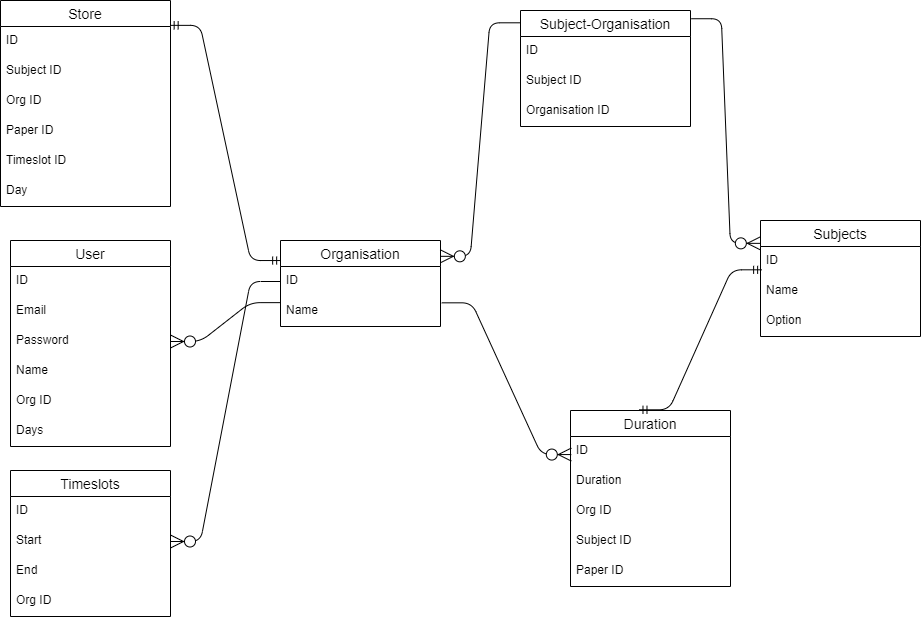

The diagram above was exported from draw.io. Its source (the exported page's mxGraphModel, read from the mxfile embedded in the PNG):
<mxGraphModel dx="705" dy="350" grid="1" gridSize="10" guides="1" tooltips="1" connect="1" arrows="1" fold="1" page="1" pageScale="1" pageWidth="1100" pageHeight="850" math="0" shadow="0">
  <root>
    <mxCell id="0" />
    <mxCell id="1" parent="0" />
    <mxCell id="7X7AjggZBsAg3tM7CnxV-1" value="User" style="swimlane;fontStyle=0;childLayout=stackLayout;horizontal=1;startSize=26;horizontalStack=0;resizeParent=1;resizeParentMax=0;resizeLast=0;collapsible=1;marginBottom=0;align=center;fontSize=14;" vertex="1" parent="1">
      <mxGeometry x="80" y="280" width="160" height="206" as="geometry">
        <mxRectangle x="80" y="280" width="60" height="26" as="alternateBounds" />
      </mxGeometry>
    </mxCell>
    <mxCell id="7X7AjggZBsAg3tM7CnxV-2" value="ID" style="text;strokeColor=none;fillColor=none;spacingLeft=4;spacingRight=4;overflow=hidden;rotatable=0;points=[[0,0.5],[1,0.5]];portConstraint=eastwest;fontSize=12;" vertex="1" parent="7X7AjggZBsAg3tM7CnxV-1">
      <mxGeometry y="26" width="160" height="30" as="geometry" />
    </mxCell>
    <mxCell id="7X7AjggZBsAg3tM7CnxV-6" value="Email" style="text;strokeColor=none;fillColor=none;spacingLeft=4;spacingRight=4;overflow=hidden;rotatable=0;points=[[0,0.5],[1,0.5]];portConstraint=eastwest;fontSize=12;" vertex="1" parent="7X7AjggZBsAg3tM7CnxV-1">
      <mxGeometry y="56" width="160" height="30" as="geometry" />
    </mxCell>
    <mxCell id="7X7AjggZBsAg3tM7CnxV-7" value="Password" style="text;strokeColor=none;fillColor=none;spacingLeft=4;spacingRight=4;overflow=hidden;rotatable=0;points=[[0,0.5],[1,0.5]];portConstraint=eastwest;fontSize=12;" vertex="1" parent="7X7AjggZBsAg3tM7CnxV-1">
      <mxGeometry y="86" width="160" height="30" as="geometry" />
    </mxCell>
    <mxCell id="7X7AjggZBsAg3tM7CnxV-8" value="Name" style="text;strokeColor=none;fillColor=none;spacingLeft=4;spacingRight=4;overflow=hidden;rotatable=0;points=[[0,0.5],[1,0.5]];portConstraint=eastwest;fontSize=12;" vertex="1" parent="7X7AjggZBsAg3tM7CnxV-1">
      <mxGeometry y="116" width="160" height="30" as="geometry" />
    </mxCell>
    <mxCell id="7X7AjggZBsAg3tM7CnxV-9" value="Org ID" style="text;strokeColor=none;fillColor=none;spacingLeft=4;spacingRight=4;overflow=hidden;rotatable=0;points=[[0,0.5],[1,0.5]];portConstraint=eastwest;fontSize=12;" vertex="1" parent="7X7AjggZBsAg3tM7CnxV-1">
      <mxGeometry y="146" width="160" height="30" as="geometry" />
    </mxCell>
    <mxCell id="7X7AjggZBsAg3tM7CnxV-10" value="Days" style="text;strokeColor=none;fillColor=none;spacingLeft=4;spacingRight=4;overflow=hidden;rotatable=0;points=[[0,0.5],[1,0.5]];portConstraint=eastwest;fontSize=12;" vertex="1" parent="7X7AjggZBsAg3tM7CnxV-1">
      <mxGeometry y="176" width="160" height="30" as="geometry" />
    </mxCell>
    <mxCell id="7X7AjggZBsAg3tM7CnxV-11" value="Organisation" style="swimlane;fontStyle=0;childLayout=stackLayout;horizontal=1;startSize=26;horizontalStack=0;resizeParent=1;resizeParentMax=0;resizeLast=0;collapsible=1;marginBottom=0;align=center;fontSize=14;" vertex="1" parent="1">
      <mxGeometry x="350" y="280" width="160" height="86" as="geometry">
        <mxRectangle x="80" y="280" width="60" height="26" as="alternateBounds" />
      </mxGeometry>
    </mxCell>
    <mxCell id="7X7AjggZBsAg3tM7CnxV-12" value="ID" style="text;strokeColor=none;fillColor=none;spacingLeft=4;spacingRight=4;overflow=hidden;rotatable=0;points=[[0,0.5],[1,0.5]];portConstraint=eastwest;fontSize=12;" vertex="1" parent="7X7AjggZBsAg3tM7CnxV-11">
      <mxGeometry y="26" width="160" height="30" as="geometry" />
    </mxCell>
    <mxCell id="7X7AjggZBsAg3tM7CnxV-15" value="Name" style="text;strokeColor=none;fillColor=none;spacingLeft=4;spacingRight=4;overflow=hidden;rotatable=0;points=[[0,0.5],[1,0.5]];portConstraint=eastwest;fontSize=12;" vertex="1" parent="7X7AjggZBsAg3tM7CnxV-11">
      <mxGeometry y="56" width="160" height="30" as="geometry" />
    </mxCell>
    <mxCell id="7X7AjggZBsAg3tM7CnxV-18" value="" style="edgeStyle=entityRelationEdgeStyle;fontSize=12;html=1;endArrow=ERzeroToMany;endFill=1;exitX=-0.002;exitY=0.205;exitDx=0;exitDy=0;exitPerimeter=0;endSize=11;" edge="1" parent="1" source="7X7AjggZBsAg3tM7CnxV-15" target="7X7AjggZBsAg3tM7CnxV-7">
      <mxGeometry width="100" height="100" relative="1" as="geometry">
        <mxPoint x="340" y="298" as="sourcePoint" />
        <mxPoint x="320" y="370" as="targetPoint" />
      </mxGeometry>
    </mxCell>
    <mxCell id="7X7AjggZBsAg3tM7CnxV-19" value="Subjects" style="swimlane;fontStyle=0;childLayout=stackLayout;horizontal=1;startSize=26;horizontalStack=0;resizeParent=1;resizeParentMax=0;resizeLast=0;collapsible=1;marginBottom=0;align=center;fontSize=14;" vertex="1" parent="1">
      <mxGeometry x="830" y="260" width="160" height="116" as="geometry">
        <mxRectangle x="80" y="280" width="60" height="26" as="alternateBounds" />
      </mxGeometry>
    </mxCell>
    <mxCell id="7X7AjggZBsAg3tM7CnxV-20" value="ID" style="text;strokeColor=none;fillColor=none;spacingLeft=4;spacingRight=4;overflow=hidden;rotatable=0;points=[[0,0.5],[1,0.5]];portConstraint=eastwest;fontSize=12;" vertex="1" parent="7X7AjggZBsAg3tM7CnxV-19">
      <mxGeometry y="26" width="160" height="30" as="geometry" />
    </mxCell>
    <mxCell id="7X7AjggZBsAg3tM7CnxV-23" value="Name" style="text;strokeColor=none;fillColor=none;spacingLeft=4;spacingRight=4;overflow=hidden;rotatable=0;points=[[0,0.5],[1,0.5]];portConstraint=eastwest;fontSize=12;" vertex="1" parent="7X7AjggZBsAg3tM7CnxV-19">
      <mxGeometry y="56" width="160" height="30" as="geometry" />
    </mxCell>
    <mxCell id="7X7AjggZBsAg3tM7CnxV-26" value="Option" style="text;strokeColor=none;fillColor=none;spacingLeft=4;spacingRight=4;overflow=hidden;rotatable=0;points=[[0,0.5],[1,0.5]];portConstraint=eastwest;fontSize=12;" vertex="1" parent="7X7AjggZBsAg3tM7CnxV-19">
      <mxGeometry y="86" width="160" height="30" as="geometry" />
    </mxCell>
    <mxCell id="7X7AjggZBsAg3tM7CnxV-29" value="Timeslots" style="swimlane;fontStyle=0;childLayout=stackLayout;horizontal=1;startSize=26;horizontalStack=0;resizeParent=1;resizeParentMax=0;resizeLast=0;collapsible=1;marginBottom=0;align=center;fontSize=14;" vertex="1" parent="1">
      <mxGeometry x="80" y="510" width="160" height="146" as="geometry" />
    </mxCell>
    <mxCell id="7X7AjggZBsAg3tM7CnxV-30" value="ID" style="text;strokeColor=none;fillColor=none;spacingLeft=4;spacingRight=4;overflow=hidden;rotatable=0;points=[[0,0.5],[1,0.5]];portConstraint=eastwest;fontSize=12;" vertex="1" parent="7X7AjggZBsAg3tM7CnxV-29">
      <mxGeometry y="26" width="160" height="30" as="geometry" />
    </mxCell>
    <mxCell id="7X7AjggZBsAg3tM7CnxV-31" value="Start" style="text;strokeColor=none;fillColor=none;spacingLeft=4;spacingRight=4;overflow=hidden;rotatable=0;points=[[0,0.5],[1,0.5]];portConstraint=eastwest;fontSize=12;" vertex="1" parent="7X7AjggZBsAg3tM7CnxV-29">
      <mxGeometry y="56" width="160" height="30" as="geometry" />
    </mxCell>
    <mxCell id="7X7AjggZBsAg3tM7CnxV-32" value="End" style="text;strokeColor=none;fillColor=none;spacingLeft=4;spacingRight=4;overflow=hidden;rotatable=0;points=[[0,0.5],[1,0.5]];portConstraint=eastwest;fontSize=12;" vertex="1" parent="7X7AjggZBsAg3tM7CnxV-29">
      <mxGeometry y="86" width="160" height="30" as="geometry" />
    </mxCell>
    <mxCell id="7X7AjggZBsAg3tM7CnxV-33" value="Org ID" style="text;strokeColor=none;fillColor=none;spacingLeft=4;spacingRight=4;overflow=hidden;rotatable=0;points=[[0,0.5],[1,0.5]];portConstraint=eastwest;fontSize=12;" vertex="1" parent="7X7AjggZBsAg3tM7CnxV-29">
      <mxGeometry y="116" width="160" height="30" as="geometry" />
    </mxCell>
    <mxCell id="7X7AjggZBsAg3tM7CnxV-38" value="" style="edgeStyle=entityRelationEdgeStyle;fontSize=12;html=1;endArrow=ERzeroToMany;endFill=1;exitX=0;exitY=0.5;exitDx=0;exitDy=0;entryX=1;entryY=0.5;entryDx=0;entryDy=0;endSize=11;" edge="1" parent="1" source="7X7AjggZBsAg3tM7CnxV-12" target="7X7AjggZBsAg3tM7CnxV-31">
      <mxGeometry width="100" height="100" relative="1" as="geometry">
        <mxPoint x="230" y="510" as="sourcePoint" />
        <mxPoint x="330" y="410" as="targetPoint" />
      </mxGeometry>
    </mxCell>
    <mxCell id="7X7AjggZBsAg3tM7CnxV-39" value="Duration" style="swimlane;fontStyle=0;childLayout=stackLayout;horizontal=1;startSize=26;horizontalStack=0;resizeParent=1;resizeParentMax=0;resizeLast=0;collapsible=1;marginBottom=0;align=center;fontSize=14;" vertex="1" parent="1">
      <mxGeometry x="640" y="450" width="160" height="176" as="geometry" />
    </mxCell>
    <mxCell id="7X7AjggZBsAg3tM7CnxV-40" value="ID" style="text;strokeColor=none;fillColor=none;spacingLeft=4;spacingRight=4;overflow=hidden;rotatable=0;points=[[0,0.5],[1,0.5]];portConstraint=eastwest;fontSize=12;" vertex="1" parent="7X7AjggZBsAg3tM7CnxV-39">
      <mxGeometry y="26" width="160" height="30" as="geometry" />
    </mxCell>
    <mxCell id="7X7AjggZBsAg3tM7CnxV-41" value="Duration" style="text;strokeColor=none;fillColor=none;spacingLeft=4;spacingRight=4;overflow=hidden;rotatable=0;points=[[0,0.5],[1,0.5]];portConstraint=eastwest;fontSize=12;" vertex="1" parent="7X7AjggZBsAg3tM7CnxV-39">
      <mxGeometry y="56" width="160" height="30" as="geometry" />
    </mxCell>
    <mxCell id="7X7AjggZBsAg3tM7CnxV-42" value="Org ID" style="text;strokeColor=none;fillColor=none;spacingLeft=4;spacingRight=4;overflow=hidden;rotatable=0;points=[[0,0.5],[1,0.5]];portConstraint=eastwest;fontSize=12;" vertex="1" parent="7X7AjggZBsAg3tM7CnxV-39">
      <mxGeometry y="86" width="160" height="30" as="geometry" />
    </mxCell>
    <mxCell id="7X7AjggZBsAg3tM7CnxV-43" value="Subject ID" style="text;strokeColor=none;fillColor=none;spacingLeft=4;spacingRight=4;overflow=hidden;rotatable=0;points=[[0,0.5],[1,0.5]];portConstraint=eastwest;fontSize=12;" vertex="1" parent="7X7AjggZBsAg3tM7CnxV-39">
      <mxGeometry y="116" width="160" height="30" as="geometry" />
    </mxCell>
    <mxCell id="7X7AjggZBsAg3tM7CnxV-44" value="Paper ID" style="text;strokeColor=none;fillColor=none;spacingLeft=4;spacingRight=4;overflow=hidden;rotatable=0;points=[[0,0.5],[1,0.5]];portConstraint=eastwest;fontSize=12;" vertex="1" parent="7X7AjggZBsAg3tM7CnxV-39">
      <mxGeometry y="146" width="160" height="30" as="geometry" />
    </mxCell>
    <mxCell id="7X7AjggZBsAg3tM7CnxV-45" value="" style="edgeStyle=entityRelationEdgeStyle;fontSize=12;html=1;endArrow=ERzeroToMany;endFill=1;exitX=1.008;exitY=0.211;exitDx=0;exitDy=0;endSize=11;entryX=0.005;entryY=0.602;entryDx=0;entryDy=0;entryPerimeter=0;exitPerimeter=0;" edge="1" parent="1" source="7X7AjggZBsAg3tM7CnxV-15" target="7X7AjggZBsAg3tM7CnxV-40">
      <mxGeometry width="100" height="100" relative="1" as="geometry">
        <mxPoint x="460" y="510" as="sourcePoint" />
        <mxPoint x="590" y="490" as="targetPoint" />
      </mxGeometry>
    </mxCell>
    <mxCell id="7X7AjggZBsAg3tM7CnxV-47" value="Store" style="swimlane;fontStyle=0;childLayout=stackLayout;horizontal=1;startSize=26;horizontalStack=0;resizeParent=1;resizeParentMax=0;resizeLast=0;collapsible=1;marginBottom=0;align=center;fontSize=14;" vertex="1" parent="1">
      <mxGeometry x="70" y="40" width="170" height="206" as="geometry" />
    </mxCell>
    <mxCell id="7X7AjggZBsAg3tM7CnxV-48" value="ID" style="text;strokeColor=none;fillColor=none;spacingLeft=4;spacingRight=4;overflow=hidden;rotatable=0;points=[[0,0.5],[1,0.5]];portConstraint=eastwest;fontSize=12;" vertex="1" parent="7X7AjggZBsAg3tM7CnxV-47">
      <mxGeometry y="26" width="170" height="30" as="geometry" />
    </mxCell>
    <mxCell id="7X7AjggZBsAg3tM7CnxV-49" value="Subject ID" style="text;strokeColor=none;fillColor=none;spacingLeft=4;spacingRight=4;overflow=hidden;rotatable=0;points=[[0,0.5],[1,0.5]];portConstraint=eastwest;fontSize=12;" vertex="1" parent="7X7AjggZBsAg3tM7CnxV-47">
      <mxGeometry y="56" width="170" height="30" as="geometry" />
    </mxCell>
    <mxCell id="7X7AjggZBsAg3tM7CnxV-50" value="Org ID" style="text;strokeColor=none;fillColor=none;spacingLeft=4;spacingRight=4;overflow=hidden;rotatable=0;points=[[0,0.5],[1,0.5]];portConstraint=eastwest;fontSize=12;" vertex="1" parent="7X7AjggZBsAg3tM7CnxV-47">
      <mxGeometry y="86" width="170" height="30" as="geometry" />
    </mxCell>
    <mxCell id="7X7AjggZBsAg3tM7CnxV-51" value="Paper ID" style="text;strokeColor=none;fillColor=none;spacingLeft=4;spacingRight=4;overflow=hidden;rotatable=0;points=[[0,0.5],[1,0.5]];portConstraint=eastwest;fontSize=12;" vertex="1" parent="7X7AjggZBsAg3tM7CnxV-47">
      <mxGeometry y="116" width="170" height="30" as="geometry" />
    </mxCell>
    <mxCell id="7X7AjggZBsAg3tM7CnxV-52" value="Timeslot ID" style="text;strokeColor=none;fillColor=none;spacingLeft=4;spacingRight=4;overflow=hidden;rotatable=0;points=[[0,0.5],[1,0.5]];portConstraint=eastwest;fontSize=12;" vertex="1" parent="7X7AjggZBsAg3tM7CnxV-47">
      <mxGeometry y="146" width="170" height="30" as="geometry" />
    </mxCell>
    <mxCell id="7X7AjggZBsAg3tM7CnxV-53" value="Day" style="text;strokeColor=none;fillColor=none;spacingLeft=4;spacingRight=4;overflow=hidden;rotatable=0;points=[[0,0.5],[1,0.5]];portConstraint=eastwest;fontSize=12;" vertex="1" parent="7X7AjggZBsAg3tM7CnxV-47">
      <mxGeometry y="176" width="170" height="30" as="geometry" />
    </mxCell>
    <mxCell id="7X7AjggZBsAg3tM7CnxV-55" value="" style="edgeStyle=entityRelationEdgeStyle;fontSize=12;html=1;endArrow=ERmandOne;startArrow=ERmandOne;entryX=0.001;entryY=0.233;entryDx=0;entryDy=0;exitX=0.998;exitY=-0.038;exitDx=0;exitDy=0;entryPerimeter=0;exitPerimeter=0;" edge="1" parent="1" source="7X7AjggZBsAg3tM7CnxV-48" target="7X7AjggZBsAg3tM7CnxV-11">
      <mxGeometry width="100" height="100" relative="1" as="geometry">
        <mxPoint x="590" y="570" as="sourcePoint" />
        <mxPoint x="690" y="470" as="targetPoint" />
      </mxGeometry>
    </mxCell>
    <mxCell id="7X7AjggZBsAg3tM7CnxV-57" value="Subject-Organisation" style="swimlane;fontStyle=0;childLayout=stackLayout;horizontal=1;startSize=26;horizontalStack=0;resizeParent=1;resizeParentMax=0;resizeLast=0;collapsible=1;marginBottom=0;align=center;fontSize=14;" vertex="1" parent="1">
      <mxGeometry x="590" y="50" width="170" height="116" as="geometry" />
    </mxCell>
    <mxCell id="7X7AjggZBsAg3tM7CnxV-58" value="ID" style="text;strokeColor=none;fillColor=none;spacingLeft=4;spacingRight=4;overflow=hidden;rotatable=0;points=[[0,0.5],[1,0.5]];portConstraint=eastwest;fontSize=12;" vertex="1" parent="7X7AjggZBsAg3tM7CnxV-57">
      <mxGeometry y="26" width="170" height="30" as="geometry" />
    </mxCell>
    <mxCell id="7X7AjggZBsAg3tM7CnxV-59" value="Subject ID" style="text;strokeColor=none;fillColor=none;spacingLeft=4;spacingRight=4;overflow=hidden;rotatable=0;points=[[0,0.5],[1,0.5]];portConstraint=eastwest;fontSize=12;" vertex="1" parent="7X7AjggZBsAg3tM7CnxV-57">
      <mxGeometry y="56" width="170" height="30" as="geometry" />
    </mxCell>
    <mxCell id="7X7AjggZBsAg3tM7CnxV-60" value="Organisation ID" style="text;strokeColor=none;fillColor=none;spacingLeft=4;spacingRight=4;overflow=hidden;rotatable=0;points=[[0,0.5],[1,0.5]];portConstraint=eastwest;fontSize=12;" vertex="1" parent="7X7AjggZBsAg3tM7CnxV-57">
      <mxGeometry y="86" width="170" height="30" as="geometry" />
    </mxCell>
    <mxCell id="7X7AjggZBsAg3tM7CnxV-61" value="" style="edgeStyle=entityRelationEdgeStyle;fontSize=12;html=1;endArrow=ERzeroToMany;endFill=1;exitX=-0.004;exitY=0.106;exitDx=0;exitDy=0;endSize=11;exitPerimeter=0;entryX=0.999;entryY=0.184;entryDx=0;entryDy=0;entryPerimeter=0;" edge="1" parent="1" source="7X7AjggZBsAg3tM7CnxV-57" target="7X7AjggZBsAg3tM7CnxV-11">
      <mxGeometry width="100" height="100" relative="1" as="geometry">
        <mxPoint x="510" y="296" as="sourcePoint" />
        <mxPoint x="480" y="480" as="targetPoint" />
      </mxGeometry>
    </mxCell>
    <mxCell id="7X7AjggZBsAg3tM7CnxV-62" value="" style="edgeStyle=entityRelationEdgeStyle;fontSize=12;html=1;endArrow=ERzeroToMany;endFill=1;exitX=1.005;exitY=0.071;exitDx=0;exitDy=0;endSize=11;exitPerimeter=0;entryX=-0.001;entryY=0.197;entryDx=0;entryDy=0;entryPerimeter=0;" edge="1" parent="1" source="7X7AjggZBsAg3tM7CnxV-57" target="7X7AjggZBsAg3tM7CnxV-19">
      <mxGeometry width="100" height="100" relative="1" as="geometry">
        <mxPoint x="599.3199999999999" y="72.29600000000005" as="sourcePoint" />
        <mxPoint x="519.8399999999999" y="305.82399999999996" as="targetPoint" />
      </mxGeometry>
    </mxCell>
    <mxCell id="7X7AjggZBsAg3tM7CnxV-63" value="" style="edgeStyle=entityRelationEdgeStyle;fontSize=12;html=1;endArrow=ERmandOne;startArrow=ERmandOne;entryX=0.007;entryY=0.777;entryDx=0;entryDy=0;entryPerimeter=0;exitX=0.428;exitY=-0.004;exitDx=0;exitDy=0;exitPerimeter=0;" edge="1" parent="1" source="7X7AjggZBsAg3tM7CnxV-39" target="7X7AjggZBsAg3tM7CnxV-20">
      <mxGeometry width="100" height="100" relative="1" as="geometry">
        <mxPoint x="730" y="390" as="sourcePoint" />
        <mxPoint x="830" y="290" as="targetPoint" />
      </mxGeometry>
    </mxCell>
  </root>
</mxGraphModel>